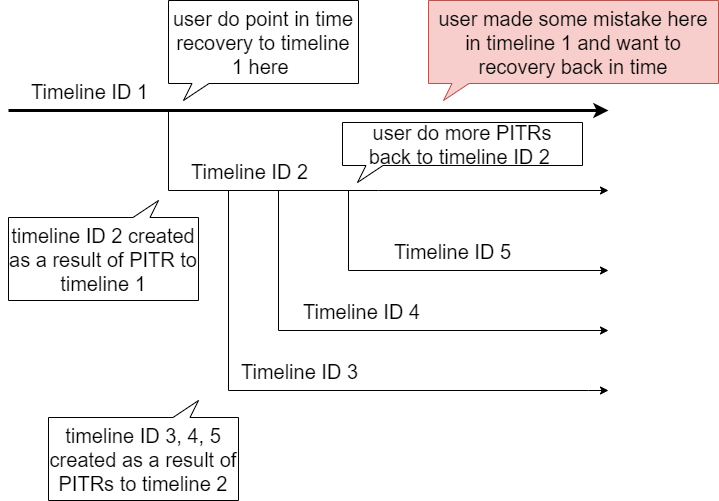

The diagram above was exported from draw.io. Its source (the exported page's mxGraphModel, read from the mxfile embedded in the PNG):
<mxGraphModel dx="992" dy="1041" grid="1" gridSize="10" guides="1" tooltips="1" connect="1" arrows="1" fold="1" page="1" pageScale="1" pageWidth="827" pageHeight="1169" math="0" shadow="0">
  <root>
    <mxCell id="0" />
    <mxCell id="1" parent="0" />
    <mxCell id="y4qXn7mPiZn-4rWzqifu-1" value="" style="endArrow=classic;html=1;rounded=0;strokeWidth=3;" edge="1" parent="1">
      <mxGeometry width="50" height="50" relative="1" as="geometry">
        <mxPoint x="120" y="160" as="sourcePoint" />
        <mxPoint x="720" y="160" as="targetPoint" />
      </mxGeometry>
    </mxCell>
    <mxCell id="y4qXn7mPiZn-4rWzqifu-2" value="Timeline ID 1" style="edgeLabel;html=1;align=center;verticalAlign=middle;resizable=0;points=[];fontSize=20;fillColor=none;" vertex="1" connectable="0" parent="y4qXn7mPiZn-4rWzqifu-1">
      <mxGeometry x="-0.6643" y="2" relative="1" as="geometry">
        <mxPoint x="-21" y="-18" as="offset" />
      </mxGeometry>
    </mxCell>
    <mxCell id="y4qXn7mPiZn-4rWzqifu-3" value="" style="edgeStyle=segmentEdgeStyle;endArrow=classic;html=1;rounded=0;fontSize=20;" edge="1" parent="1">
      <mxGeometry width="50" height="50" relative="1" as="geometry">
        <mxPoint x="280" y="160" as="sourcePoint" />
        <mxPoint x="720" y="240" as="targetPoint" />
        <Array as="points">
          <mxPoint x="280" y="240" />
          <mxPoint x="490" y="240" />
        </Array>
      </mxGeometry>
    </mxCell>
    <mxCell id="y4qXn7mPiZn-4rWzqifu-4" value="Timeline ID 2" style="edgeLabel;html=1;align=center;verticalAlign=middle;resizable=0;points=[];fontSize=20;" vertex="1" connectable="0" parent="y4qXn7mPiZn-4rWzqifu-3">
      <mxGeometry x="-0.1375" y="1" relative="1" as="geometry">
        <mxPoint x="-64" y="-19" as="offset" />
      </mxGeometry>
    </mxCell>
    <mxCell id="y4qXn7mPiZn-4rWzqifu-5" value="" style="edgeStyle=segmentEdgeStyle;endArrow=classic;html=1;rounded=0;fontSize=20;" edge="1" parent="1">
      <mxGeometry width="50" height="50" relative="1" as="geometry">
        <mxPoint x="340" y="240" as="sourcePoint" />
        <mxPoint x="720" y="440" as="targetPoint" />
        <Array as="points">
          <mxPoint x="340" y="440" />
          <mxPoint x="700" y="440" />
        </Array>
      </mxGeometry>
    </mxCell>
    <mxCell id="y4qXn7mPiZn-4rWzqifu-6" value="Timeline ID 3" style="edgeLabel;html=1;align=center;verticalAlign=middle;resizable=0;points=[];fontSize=20;" vertex="1" connectable="0" parent="y4qXn7mPiZn-4rWzqifu-5">
      <mxGeometry x="-0.1375" y="1" relative="1" as="geometry">
        <mxPoint x="20" y="-19" as="offset" />
      </mxGeometry>
    </mxCell>
    <mxCell id="y4qXn7mPiZn-4rWzqifu-7" value="" style="edgeStyle=segmentEdgeStyle;endArrow=classic;html=1;rounded=0;fontSize=20;" edge="1" parent="1">
      <mxGeometry width="50" height="50" relative="1" as="geometry">
        <mxPoint x="390" y="240" as="sourcePoint" />
        <mxPoint x="720" y="380" as="targetPoint" />
        <Array as="points">
          <mxPoint x="390" y="380" />
        </Array>
      </mxGeometry>
    </mxCell>
    <mxCell id="y4qXn7mPiZn-4rWzqifu-8" value="Timeline ID 4" style="edgeLabel;html=1;align=center;verticalAlign=middle;resizable=0;points=[];fontSize=20;" vertex="1" connectable="0" parent="y4qXn7mPiZn-4rWzqifu-7">
      <mxGeometry x="-0.1375" y="1" relative="1" as="geometry">
        <mxPoint x="19" y="-19" as="offset" />
      </mxGeometry>
    </mxCell>
    <mxCell id="y4qXn7mPiZn-4rWzqifu-9" value="" style="edgeStyle=segmentEdgeStyle;endArrow=classic;html=1;rounded=0;fontSize=20;" edge="1" parent="1">
      <mxGeometry width="50" height="50" relative="1" as="geometry">
        <mxPoint x="460" y="240" as="sourcePoint" />
        <mxPoint x="720" y="320" as="targetPoint" />
        <Array as="points">
          <mxPoint x="460" y="320" />
        </Array>
      </mxGeometry>
    </mxCell>
    <mxCell id="y4qXn7mPiZn-4rWzqifu-10" value="Timeline ID 5" style="edgeLabel;html=1;align=center;verticalAlign=middle;resizable=0;points=[];fontSize=20;" vertex="1" connectable="0" parent="y4qXn7mPiZn-4rWzqifu-9">
      <mxGeometry x="-0.1375" y="1" relative="1" as="geometry">
        <mxPoint x="36" y="-19" as="offset" />
      </mxGeometry>
    </mxCell>
    <mxCell id="y4qXn7mPiZn-4rWzqifu-11" value="user do point in time recovery to timeline 1 here&amp;nbsp;" style="whiteSpace=wrap;html=1;shape=mxgraph.basic.rectCallout;dx=32;dy=17;boundedLbl=1;fontSize=20;" vertex="1" parent="1">
      <mxGeometry x="280" y="50" width="190" height="100" as="geometry" />
    </mxCell>
    <mxCell id="y4qXn7mPiZn-4rWzqifu-12" value="user made some mistake here in timeline 1 and want to recovery back in time" style="whiteSpace=wrap;html=1;shape=mxgraph.basic.rectCallout;dx=32;dy=17;boundedLbl=1;fontSize=20;fillColor=#f8cecc;strokeColor=#b85450;" vertex="1" parent="1">
      <mxGeometry x="540" y="50" width="290" height="100" as="geometry" />
    </mxCell>
    <mxCell id="y4qXn7mPiZn-4rWzqifu-13" value="timeline ID 2 created as a result of PITR to timeline 1" style="whiteSpace=wrap;html=1;shape=mxgraph.basic.rectCallout;dx=57;dy=17;boundedLbl=1;fontSize=20;direction=west;" vertex="1" parent="1">
      <mxGeometry x="120" y="250" width="190" height="100" as="geometry" />
    </mxCell>
    <mxCell id="y4qXn7mPiZn-4rWzqifu-14" value="user do more PITRs&lt;br&gt;back to timeline ID 2&amp;nbsp;" style="whiteSpace=wrap;html=1;shape=mxgraph.basic.rectCallout;dx=32;dy=17;boundedLbl=1;fontSize=20;" vertex="1" parent="1">
      <mxGeometry x="454" y="172" width="240" height="60" as="geometry" />
    </mxCell>
    <mxCell id="y4qXn7mPiZn-4rWzqifu-15" value="timeline ID 3, 4, 5 created as a result of PITRs to timeline 2" style="whiteSpace=wrap;html=1;shape=mxgraph.basic.rectCallout;dx=57;dy=17;boundedLbl=1;fontSize=20;direction=west;" vertex="1" parent="1">
      <mxGeometry x="160" y="450" width="190" height="100" as="geometry" />
    </mxCell>
  </root>
</mxGraphModel>